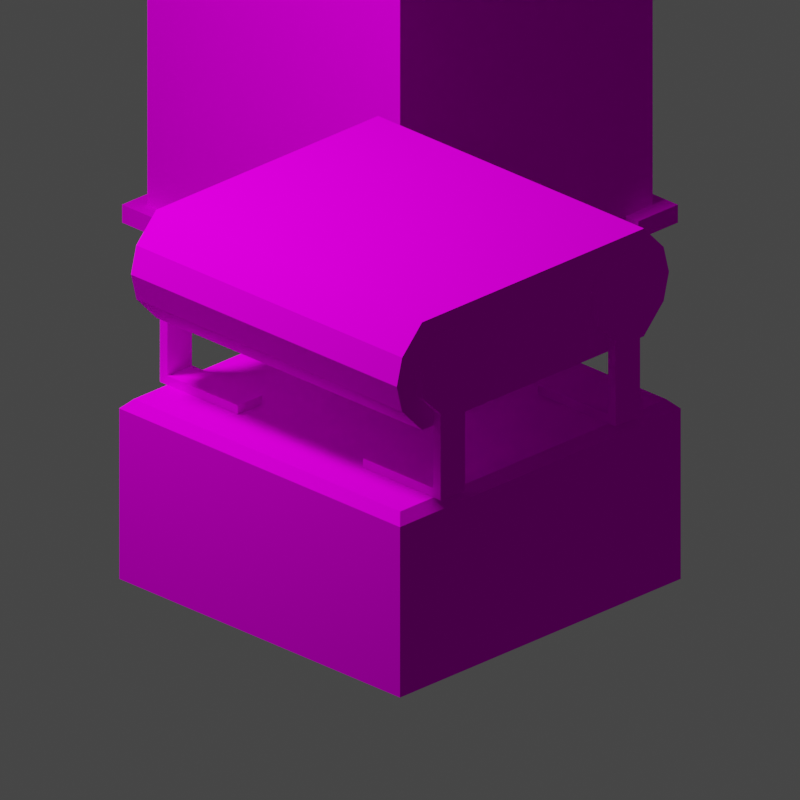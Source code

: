 # Source: Belt.002.blend  (saved by Blender 3.4.6; exported with 4.5.12 LTS)
import bpy
from mathutils import Matrix  # noqa: F401  (used for matrix-valued properties, if any)

bpy.ops.wm.read_factory_settings(use_empty=True)
scene = bpy.context.scene
scene.name = 'Scene'

# ---- collections
col_collection = bpy.data.collections.new('Collection'); scene.collection.children.link(col_collection)
col_render = bpy.data.collections.new('Render'); scene.collection.children.link(col_render)

# ---- images (referenced by path relative to the original .blend; pixels are not part of the script)
import os
ASSET_DIR = os.environ.get("B2B_ASSET_DIR", "")  # directory of the original .blend (textures are referenced by path, not embedded)
HERE = os.path.dirname(os.path.abspath(__file__))  # packed textures are extracted next to this script under _unpacked/

def load_image(name, relpath, width, height, colorspace="sRGB"):
    """Load a texture the original file referenced (path relative to the .blend, or extracted next to this script)."""
    p = next((c for c in (os.path.join(HERE, relpath), os.path.join(ASSET_DIR, relpath)) if relpath and os.path.exists(c)), "")
    if p:
        img = bpy.data.images.load(p, check_existing=True)
        img.name = name
    else:  # same state as the original file: an image datablock whose file is absent (Cycles renders it pink)
        img = bpy.data.images.new(name, width, height)
        img.source = "FILE"
        img.filepath = "//" + (relpath or name)
    img.colorspace_settings.name = colorspace
    return img
img_machinec_png = load_image('MachineC.png', 'MachineC.png', 1024, 1024, 'sRGB')

# ---- materials (node trees are filled in below, after node groups)
mat_material = bpy.data.materials.new('Material')
mat_material.alpha_threshold = 0.0
mat_material.use_transparent_shadow = False
mat_material.roughness = 0.5
mat_material.line_color = (0.0, 0.0, 0.0, 1.0)

# ---- material node trees
mat_material.use_nodes = True; mat_material.node_tree.nodes.clear()
_N = mat_material.node_tree.nodes; _L = mat_material.node_tree.links
n0 = _N.new('ShaderNodeOutputMaterial'); n0.name = 'Material Output'; n0.location = (300, 300)
n1 = _N.new('ShaderNodeBsdfPrincipled'); n1.name = 'Principled BSDF'; n1.location = (10, 300)
n1.distribution = 'GGX'
n1.subsurface_method = 'RANDOM_WALK_SKIN'
n1.inputs[3].default_value = 1.45
n1.inputs[13].default_value = 0.0
n1.inputs[27].default_value = (0.0, 0.0, 0.0, 1.0)
n1.inputs[28].default_value = 1.0
n2 = _N.new('ShaderNodeTexImage'); n2.name = 'Image Texture'; n2.location = (-280, 280)
n2.image = img_machinec_png
_L.new(n1.outputs[0], n0.inputs[0])
_L.new(n2.outputs[0], n1.inputs[0])
n0.is_active_output = True

# ---- world
world_world = bpy.data.worlds.new('World'); scene.world = world_world
world_world.use_nodes = True; world_world.node_tree.nodes.clear()
_N = world_world.node_tree.nodes; _L = world_world.node_tree.links
n0 = _N.new('ShaderNodeOutputWorld'); n0.name = 'World Output'; n0.location = (300, 300)
n1 = _N.new('ShaderNodeBackground'); n1.name = 'Background'; n1.location = (10, 300)
n1.inputs[0].default_value = (0.05088, 0.05088, 0.05088, 1.0)
_L.new(n1.outputs[0], n0.inputs[0])
n0.is_active_output = True
world_world.color = (0.05088, 0.05088, 0.05088)
world_world.use_sun_shadow = False
world_world.sun_shadow_jitter_overblur = 0.0

# ---- cameras
cam_camera = bpy.data.cameras.new('Camera')
cam_camera.type = 'ORTHO'
cam_camera.lens = 67.8
cam_camera.ortho_scale = 4.03

# ---- lights
light_area = bpy.data.lights.new('Area', 'AREA')
light_area.transmission_factor = 0.0
light_area.energy = 392.7
light_area.shadow_soft_size = 1.0
light_area.shadow_maximum_resolution = 0.006
light_area.use_absolute_resolution = True
light_area.size = 1.0
light_area.size_y = 1.0

# ---- meshes
me_cube = bpy.data.meshes.new('Cube')
me_cube.from_pydata([(-0.9, -0.9, -0.9), (-0.9, -0.9, 1.0), (-0.9, 0.9, -0.9), (-0.9, 0.9, 1.0), (0.9, -0.9, -0.9), (0.9, -0.9, 1.0), (0.9, 0.9, -0.9), (0.9, 0.9, 1.0), (-0.99, -0.99, -1.0), (-0.99, 0.99, -1.0), (0.99, -0.99, -1.0), (0.99, 0.99, -1.0), (-0.99, 0.99, -0.9), (-0.99, -0.99, -0.9), (0.99, 0.99, -0.9), (0.99, -0.99, -0.9), (-0.99, 0.7071, -1.0), (-0.99, 0.4243, -1.0), (-0.99, 0.1414, -1.0), (-0.99, -0.1414, -1.0), (-0.99, -0.4243, -1.0), (-0.99, -0.7071, -1.0), (0.99, -0.7071, -1.0), (0.99, -0.4243, -1.0), (0.99, -0.1414, -1.0), (0.99, 0.1414, -1.0), (0.99, 0.4243, -1.0), (0.99, 0.7071, -1.0), (-0.99, 0.7071, -0.9), (-0.99, 0.4243, -0.9), (-0.99, 0.1414, -0.9), (-0.99, -0.1414, -0.9), (-0.99, -0.4243, -0.9), (-0.99, -0.7071, -0.9), (0.99, -0.7071, -0.9), (0.99, -0.4243, -0.9), (0.99, -0.1414, -0.9), (0.99, 0.1414, -0.9), (0.99, 0.4243, -0.9), (0.99, 0.7071, -0.9)], [], [(0, 1, 3, 2), (2, 3, 7, 6), (6, 7, 5, 4), (4, 5, 1, 0), (2, 6, 4, 0), (7, 3, 1, 5), (21, 22, 10, 8), (33, 13, 15, 34), (10, 15, 13, 8), (9, 12, 14, 11), (22, 34, 15, 10), (16, 28, 12, 9), (8, 13, 33, 21), (20, 32, 31, 19), (18, 30, 29, 17), (11, 14, 39, 27), (26, 38, 37, 25), (24, 36, 35, 23), (12, 28, 39, 14), (32, 20, 23, 35), (29, 30, 37, 38), (30, 18, 25, 37), (31, 32, 35, 36), (28, 16, 27, 39), (9, 11, 27, 16), (29, 38, 26, 17), (17, 26, 25, 18), (31, 36, 24, 19), (19, 24, 23, 20), (33, 34, 22, 21)])
_uv = me_cube.uv_layers.new(name='UVMap')
_uv.uv.foreach_set('vector', [0.4967, 0.5054, 0.009665, 0.5054, 0.009665, 0.9924, 0.4967, 0.9924, 0.009665, 0.5054, 0.009665, 0.9924, 0.4967, 0.9924, 0.4967, 0.5054, 0.006666, 0.5054, 0.4937, 0.5054, 0.4937, 0.9924, 0.006666, 0.9924, 0.4937, 0.5054, 0.4937, 0.9924, 0.006666, 0.9924, 0.006666, 0.5054, 0.507, 0.9916, 0.994, 0.9916, 0.994, 0.5046, 0.507, 0.5046, 0.4927, 0.9912, 0.005695, 0.9912, 0.005695, 0.5042, 0.4927, 0.5042, 0.5828, 0.6283, 0.9183, 0.6283, 0.9183, 0.5804, 0.5828, 0.5804, 0.5828, 0.6283, 0.5828, 0.5804, 0.9183, 0.5804, 0.9183, 0.6283, 0.9172, 0.6657, 0.9172, 0.6826, 0.5841, 0.6826, 0.5841, 0.6657, 0.5841, 0.6657, 0.5841, 0.6826, 0.9172, 0.6826, 0.9172, 0.6657, 0.6317, 0.6657, 0.6317, 0.6826, 0.5841, 0.6826, 0.5841, 0.6657, 0.8696, 0.6657, 0.8696, 0.6826, 0.9172, 0.6826, 0.9172, 0.6657, 0.5841, 0.6657, 0.5841, 0.6826, 0.6317, 0.6826, 0.6317, 0.6657, 0.6793, 0.6657, 0.6793, 0.6826, 0.7269, 0.6826, 0.7269, 0.6657, 0.7744, 0.6657, 0.7744, 0.6826, 0.822, 0.6826, 0.822, 0.6657, 0.9172, 0.6657, 0.9172, 0.6826, 0.8696, 0.6826, 0.8696, 0.6657, 0.822, 0.6657, 0.822, 0.6826, 0.7744, 0.6826, 0.7744, 0.6657, 0.7269, 0.6657, 0.7269, 0.6826, 0.6793, 0.6826, 0.6793, 0.6657, 0.5828, 0.9159, 0.5828, 0.8679, 0.9183, 0.8679, 0.9183, 0.9159, 0.5841, 0.6826, 0.5841, 0.6657, 0.9172, 0.6657, 0.9172, 0.6826, 0.5841, 0.7455, 0.5841, 0.6979, 0.9172, 0.6979, 0.9172, 0.7455, 0.5828, 0.7721, 0.5828, 0.7721, 0.9183, 0.7721, 0.9183, 0.7721, 0.5828, 0.7242, 0.5828, 0.6762, 0.9183, 0.6762, 0.9183, 0.7242, 0.5841, 0.6826, 0.5841, 0.6657, 0.9172, 0.6657, 0.9172, 0.6826, 0.5828, 0.9159, 0.9183, 0.9159, 0.9183, 0.8679, 0.5828, 0.8679, 0.5828, 0.82, 0.9183, 0.82, 0.9183, 0.82, 0.5828, 0.82, 0.5841, 0.7455, 0.9172, 0.7455, 0.9172, 0.6979, 0.5841, 0.6979, 0.5841, 0.6826, 0.9172, 0.6826, 0.9172, 0.6657, 0.5841, 0.6657, 0.5828, 0.7242, 0.9183, 0.7242, 0.9183, 0.6762, 0.5828, 0.6762, 0.5841, 0.6826, 0.9172, 0.6826, 0.9172, 0.6657, 0.5841, 0.6657])
me_cube.materials.append(mat_material)
me_cube.update()
me_plane = bpy.data.meshes.new('Plane')
me_plane.from_pydata([(0.9466, -0.7903, 0.0), (0.9466, -0.7903, -0.6), (0.9466, 0.0, 0.0), (0.9466, 0.0, -0.6), (0.9466, -0.932, -0.45), (0.9466, -0.97, -0.3), (0.9466, -0.932, -0.15), (0.0, -0.932, -0.45), (0.0, -0.97, -0.3), (0.0, -0.932, -0.15), (0.0, 0.0, 0.0), (0.0, 0.0, -0.6), (0.0, -0.7903, -0.6), (0.0, -0.7903, 0.0), (1.0, -0.4114, -0.396), (1.0, -0.4114, -0.2207), (1.0, -0.5353, -0.09675), (1.0, -0.7106, -0.09675), (1.0, -0.8345, -0.2207), (1.0, -0.8345, -0.396), (1.0, -0.7106, -0.5199), (1.0, -0.5353, -0.5199), (0.9466, -0.4114, -0.2207), (0.9466, -0.4114, -0.396), (0.9466, -0.5353, -0.09675), (0.9466, -0.7106, -0.09675), (0.9466, -0.8345, -0.2207), (0.9466, -0.8345, -0.396), (0.9466, -0.7106, -0.5199), (0.9466, -0.5353, -0.5199), (0.9466, -0.7903, -0.3), (0.9466, 0.0, -0.3), (0.9466, -0.5353, -0.9484), (1.0, 0.0, -2.0), (1.0, -0.7106, -0.9484), (0.0, -1.0, -2.0), (1.0, -1.0, -2.0), (1.0, -0.5353, -0.9484), (0.0, 0.0, -1.0), (0.9476, -0.9476, -1.0), (1.0, -1.0, -1.052), (0.0, -1.0, -1.052), (0.0, -0.9476, -1.0), (0.9476, 0.0, -1.0), (1.0, 0.0, -1.052), (0.9466, -0.7106, -0.9484), (0.9466, -0.5353, -1.0), (0.9466, -0.7106, -1.0), (1.0, -0.7106, -1.0), (1.0, -0.5353, -1.0), (0.4466, -0.5353, -0.9484), (0.4466, -0.7106, -0.9484), (0.4466, -0.5353, -1.0), (0.4466, -0.7106, -1.0), (0.9466, 0.7903, 0.0), (0.9466, 0.7903, -0.6), (0.9466, 0.932, -0.45), (0.9466, 0.97, -0.3), (0.9466, 0.932, -0.15), (0.0, 0.932, -0.45), (0.0, 0.97, -0.3), (0.0, 0.932, -0.15), (0.0, 0.7903, -0.6), (0.0, 0.7903, 0.0), (1.0, 0.4114, -0.396), (1.0, 0.4114, -0.2207), (1.0, 0.5353, -0.09675), (1.0, 0.7106, -0.09675), (1.0, 0.8345, -0.2207), (1.0, 0.8345, -0.396), (1.0, 0.7106, -0.5199), (1.0, 0.5353, -0.5199), (0.9466, 0.4114, -0.2207), (0.9466, 0.4114, -0.396), (0.9466, 0.5353, -0.09675), (0.9466, 0.7106, -0.09675), (0.9466, 0.8345, -0.2207), (0.9466, 0.8345, -0.396), (0.9466, 0.7106, -0.5199), (0.9466, 0.5353, -0.5199), (0.9466, 0.7903, -0.3), (0.9466, 0.5353, -0.9484), (1.0, 0.7106, -0.9484), (0.0, 1.0, -2.0), (1.0, 1.0, -2.0), (1.0, 0.5353, -0.9484), (0.9476, 0.9476, -1.0), (1.0, 1.0, -1.052), (0.0, 1.0, -1.052), (0.0, 0.9476, -1.0), (0.9466, 0.7106, -0.9484), (0.9466, 0.5353, -1.0), (0.9466, 0.7106, -1.0), (1.0, 0.7106, -1.0), (1.0, 0.5353, -1.0), (0.4466, 0.5353, -0.9484), (0.4466, 0.7106, -0.9484), (0.4466, 0.5353, -1.0), (0.4466, 0.7106, -1.0)], [], [(7, 4, 1, 12), (13, 10, 2, 0), (1, 3, 11, 12), (13, 0, 6, 9), (9, 6, 5, 8), (8, 5, 4, 7), (19, 18, 21, 20), (18, 17, 14, 21), (15, 14, 17, 16), (27, 28, 29, 26), (26, 29, 23, 25), (22, 24, 25, 23), (20, 21, 37, 34), (18, 19, 27, 26), (16, 17, 25, 24), (14, 15, 22, 23), (21, 14, 23, 29), (19, 20, 28, 27), (17, 18, 26, 25), (15, 16, 24, 22), (31, 3, 1, 30), (2, 31, 30, 0), (1, 4, 5, 30), (0, 30, 5, 6), (34, 37, 49, 48), (44, 40, 36, 33), (40, 41, 35, 36), (41, 40, 39, 42), (40, 44, 43, 39), (42, 39, 43, 38), (21, 29, 32, 37), (29, 28, 45, 32), (28, 20, 34, 45), (48, 49, 46, 47), (37, 32, 46, 49), (45, 34, 48, 47), (46, 32, 50, 52), (50, 51, 53, 52), (32, 45, 51, 50), (47, 46, 52, 53), (45, 47, 53, 51), (59, 62, 55, 56), (63, 54, 2, 10), (55, 62, 11, 3), (63, 61, 58, 54), (61, 60, 57, 58), (60, 59, 56, 57), (69, 70, 71, 68), (68, 71, 64, 67), (65, 66, 67, 64), (77, 76, 79, 78), (76, 75, 73, 79), (72, 73, 75, 74), (70, 82, 85, 71), (68, 76, 77, 69), (66, 74, 75, 67), (64, 73, 72, 65), (71, 79, 73, 64), (69, 77, 78, 70), (67, 75, 76, 68), (65, 72, 74, 66), (31, 80, 55, 3), (2, 54, 80, 31), (55, 80, 57, 56), (54, 58, 57, 80), (82, 93, 94, 85), (44, 33, 84, 87), (87, 84, 83, 88), (88, 89, 86, 87), (87, 86, 43, 44), (89, 38, 43, 86), (71, 85, 81, 79), (79, 81, 90, 78), (78, 90, 82, 70), (93, 92, 91, 94), (85, 94, 91, 81), (90, 92, 93, 82), (91, 97, 95, 81), (95, 97, 98, 96), (81, 95, 96, 90), (92, 98, 97, 91), (90, 96, 98, 92)])
_uv = me_plane.uv_layers.new(name='UVMap')
_uv.uv.foreach_set('vector', [0.1064, 0.6958, 0.3899, 0.6958, 0.3899, 0.6509, 0.1064, 0.6509, 0.1029, 0.5166, 0.1029, 0.7507, 0.3833, 0.7507, 0.3833, 0.5166, 0.3833, 0.5166, 0.3833, 0.7507, 0.1029, 0.7507, 0.1029, 0.5166, 0.1064, 0.8306, 0.3899, 0.8306, 0.3899, 0.7857, 0.1064, 0.7857, 0.1064, 0.7857, 0.3899, 0.7857, 0.3899, 0.7407, 0.1064, 0.7407, 0.1064, 0.7407, 0.3899, 0.7407, 0.3899, 0.6958, 0.1064, 0.6958, 0.01322, 0.01318, 0.01322, 0.01318, 0.01322, 0.01318, 0.01322, 0.01318, 0.01322, 0.01318, 0.01322, 0.01318, 0.01322, 0.01318, 0.01322, 0.01318, 0.01322, 0.01318, 0.01322, 0.01318, 0.01322, 0.01318, 0.01322, 0.01318, 0.01322, 0.01318, 0.01322, 0.01318, 0.01322, 0.01318, 0.01322, 0.01318, 0.01322, 0.01318, 0.01322, 0.01318, 0.01322, 0.01318, 0.01322, 0.01318, 0.01322, 0.01318, 0.01322, 0.01318, 0.01322, 0.01318, 0.01322, 0.01318, 0.01322, 0.01318, 0.01322, 0.01318, 0.01322, 0.01318, 0.01322, 0.01318, 0.01322, 0.01318, 0.01322, 0.01318, 0.01322, 0.01318, 0.01322, 0.01318, 0.01322, 0.01318, 0.01322, 0.01318, 0.01322, 0.01318, 0.01322, 0.01318, 0.01322, 0.01318, 0.01322, 0.01318, 0.01322, 0.01318, 0.01322, 0.01318, 0.01322, 0.01318, 0.01322, 0.01318, 0.01322, 0.01318, 0.01322, 0.01318, 0.01322, 0.01318, 0.01322, 0.01318, 0.01322, 0.01318, 0.01322, 0.01318, 0.01322, 0.01318, 0.01322, 0.01318, 0.01322, 0.01318, 0.01322, 0.01318, 0.01322, 0.01318, 0.01322, 0.01318, 0.01322, 0.01318, 0.01322, 0.01318, 0.9064, 0.2994, 0.8473, 0.2994, 0.8473, 0.4552, 0.9064, 0.4552, 0.9656, 0.2994, 0.9064, 0.2994, 0.9064, 0.4552, 0.9656, 0.4552, 0.8473, 0.4552, 0.8769, 0.4831, 0.9064, 0.4906, 0.9064, 0.4552, 0.9656, 0.4552, 0.9064, 0.4552, 0.9064, 0.4906, 0.936, 0.4831, 0.01322, 0.01318, 0.01322, 0.01318, 0.01322, 0.01318, 0.01322, 0.01318, 0.9907, 0.9772, 0.5095, 0.9772, 0.5095, 0.5212, 0.9907, 0.5212, 0.9835, 0.9765, 0.5128, 0.9765, 0.5128, 0.5305, 0.9835, 0.5305, 0.01486, 0.01785, 0.4887, 0.01785, 0.4639, 0.04269, 0.01486, 0.04269, 0.4887, 0.01785, 0.4887, 0.4917, 0.4639, 0.4917, 0.4639, 0.04269, 0.01486, 0.04269, 0.4639, 0.04269, 0.4639, 0.4917, 0.01486, 0.4917, 0.01322, 0.01318, 0.01322, 0.01318, 0.01322, 0.01318, 0.01322, 0.01318, 0.01322, 0.01318, 0.01322, 0.01318, 0.01322, 0.01318, 0.01322, 0.01318, 0.01322, 0.01318, 0.01322, 0.01318, 0.01322, 0.01318, 0.01322, 0.01318, 0.01322, 0.01318, 0.01322, 0.01318, 0.01322, 0.01318, 0.01322, 0.01318, 0.01322, 0.01318, 0.01322, 0.01318, 0.01322, 0.01318, 0.01322, 0.01318, 0.01322, 0.01318, 0.01322, 0.01318, 0.01322, 0.01318, 0.01322, 0.01318, 0.01322, 0.01318, 0.01322, 0.01318, 0.01322, 0.01318, 0.01322, 0.01318, 0.01322, 0.01318, 0.01322, 0.01318, 0.01322, 0.01318, 0.01322, 0.01318, 0.01322, 0.01318, 0.01322, 0.01318, 0.01322, 0.01318, 0.01322, 0.01318, 0.01322, 0.01318, 0.01322, 0.01318, 0.01322, 0.01318, 0.01322, 0.01318, 0.01322, 0.01318, 0.01322, 0.01318, 0.01322, 0.01318, 0.01322, 0.01318, 0.1017, 0.6958, 0.1017, 0.6509, 0.3852, 0.6509, 0.3852, 0.6958, 0.1029, 0.9848, 0.3833, 0.9848, 0.3833, 0.7507, 0.1029, 0.7507, 0.3833, 0.9848, 0.1029, 0.9848, 0.1029, 0.7507, 0.3833, 0.7507, 0.1017, 0.8306, 0.1017, 0.7857, 0.3852, 0.7857, 0.3852, 0.8306, 0.1017, 0.7857, 0.1017, 0.7407, 0.3852, 0.7407, 0.3852, 0.7857, 0.1017, 0.7407, 0.1017, 0.6958, 0.3852, 0.6958, 0.3852, 0.7407, 0.01322, 0.01318, 0.01322, 0.01318, 0.01322, 0.01318, 0.01322, 0.01318, 0.01322, 0.01318, 0.01322, 0.01318, 0.01322, 0.01318, 0.01322, 0.01318, 0.01322, 0.01318, 0.01322, 0.01318, 0.01322, 0.01318, 0.01322, 0.01318, 0.01322, 0.01318, 0.01322, 0.01318, 0.01322, 0.01318, 0.01322, 0.01318, 0.01322, 0.01318, 0.01322, 0.01318, 0.01322, 0.01318, 0.01322, 0.01318, 0.01322, 0.01318, 0.01322, 0.01318, 0.01322, 0.01318, 0.01322, 0.01318, 0.01322, 0.01318, 0.01322, 0.01318, 0.01322, 0.01318, 0.01322, 0.01318, 0.01322, 0.01318, 0.01322, 0.01318, 0.01322, 0.01318, 0.01322, 0.01318, 0.01322, 0.01318, 0.01322, 0.01318, 0.01322, 0.01318, 0.01322, 0.01318, 0.01322, 0.01318, 0.01322, 0.01318, 0.01322, 0.01318, 0.01322, 0.01318, 0.01322, 0.01318, 0.01322, 0.01318, 0.01322, 0.01318, 0.01322, 0.01318, 0.01322, 0.01318, 0.01322, 0.01318, 0.01322, 0.01318, 0.01322, 0.01318, 0.01322, 0.01318, 0.01322, 0.01318, 0.01322, 0.01318, 0.01322, 0.01318, 0.01322, 0.01318, 0.01322, 0.01318, 0.01322, 0.01318, 0.01322, 0.01318, 0.9064, 0.2994, 0.9064, 0.1437, 0.8473, 0.1437, 0.8473, 0.2994, 0.9656, 0.2994, 0.9656, 0.1437, 0.9064, 0.1437, 0.9064, 0.2994, 0.8473, 0.1437, 0.9064, 0.1437, 0.9064, 0.1083, 0.8769, 0.1158, 0.9656, 0.1437, 0.936, 0.1158, 0.9064, 0.1083, 0.9064, 0.1437, 0.01322, 0.01318, 0.01322, 0.01318, 0.01322, 0.01318, 0.01322, 0.01318, 0.5095, 0.9772, 0.5095, 0.5212, 0.9907, 0.5212, 0.9907, 0.9772, 0.9835, 0.9765, 0.9835, 0.5305, 0.5128, 0.5305, 0.5128, 0.9765, 0.0184, 0.4861, 0.0184, 0.4612, 0.4674, 0.4612, 0.4922, 0.4861, 0.4922, 0.4861, 0.4674, 0.4612, 0.4674, 0.01223, 0.4922, 0.01223, 0.0184, 0.4612, 0.0184, 0.01223, 0.4674, 0.01223, 0.4674, 0.4612, 0.01322, 0.01318, 0.01322, 0.01318, 0.01322, 0.01318, 0.01322, 0.01318, 0.01322, 0.01318, 0.01322, 0.01318, 0.01322, 0.01318, 0.01322, 0.01318, 0.01322, 0.01318, 0.01322, 0.01318, 0.01322, 0.01318, 0.01322, 0.01318, 0.01322, 0.01318, 0.01322, 0.01318, 0.01322, 0.01318, 0.01322, 0.01318, 0.01322, 0.01318, 0.01322, 0.01318, 0.01322, 0.01318, 0.01322, 0.01318, 0.01322, 0.01318, 0.01322, 0.01318, 0.01322, 0.01318, 0.01322, 0.01318, 0.01322, 0.01318, 0.01322, 0.01318, 0.01322, 0.01318, 0.01322, 0.01318, 0.01322, 0.01318, 0.01322, 0.01318, 0.01322, 0.01318, 0.01322, 0.01318, 0.01322, 0.01318, 0.01322, 0.01318, 0.01322, 0.01318, 0.01322, 0.01318, 0.01322, 0.01318, 0.01322, 0.01318, 0.01322, 0.01318, 0.01322, 0.01318, 0.01322, 0.01318, 0.01322, 0.01318, 0.01322, 0.01318, 0.01322, 0.01318])
me_plane.materials.append(mat_material)
me_plane.update()

# ---- objects
ob_box = bpy.data.objects.new('Box', me_cube)
ob_plane = bpy.data.objects.new('Plane', me_plane)
ob_area = bpy.data.objects.new('Area', light_area)
ob_camera = bpy.data.objects.new('Camera', cam_camera)
ob_empty = bpy.data.objects.new('Empty', None)

# ---- transforms, parenting, visibility, modifiers, constraints
ob_box.location = (-3.0, 3.0, 0.0)
ob_plane.location = (0.0, 0.0, 1.0)
_m = ob_plane.modifiers.new('Mirror.001', 'MIRROR')
_m.use_clip = True
ob_area.parent = ob_empty
ob_area.location = (-2.433, -2.433, 4.915)
ob_area.rotation_euler = (0.6109, -0.0, -0.7854)
ob_camera.parent = ob_empty
ob_camera.location = (6.409, -6.409, 4.226)
ob_camera.rotation_euler = (1.134, -0.0, 0.7854)
ob_empty.location = (0.0, 0.0, 0.0)

# ---- collection membership
col_collection.objects.link(ob_box)
col_collection.objects.link(ob_plane)
col_render.objects.link(ob_area)
col_render.objects.link(ob_camera)
col_render.objects.link(ob_empty)

# ---- scene / render settings (as saved in the file)
scene.camera = ob_camera
scene.frame_start = 1; scene.frame_end = 250; scene.frame_set(1)
scene.render.engine = 'BLENDER_EEVEE_NEXT'
scene.render.resolution_x = 512
scene.render.resolution_y = 512
scene.render.film_transparent = True
scene.cycles.sampling_pattern = 'TABULATED_SOBOL'
scene.cycles.use_light_tree = False
scene.view_settings.view_transform = 'Filmic'
bpy.context.view_layer.update()
